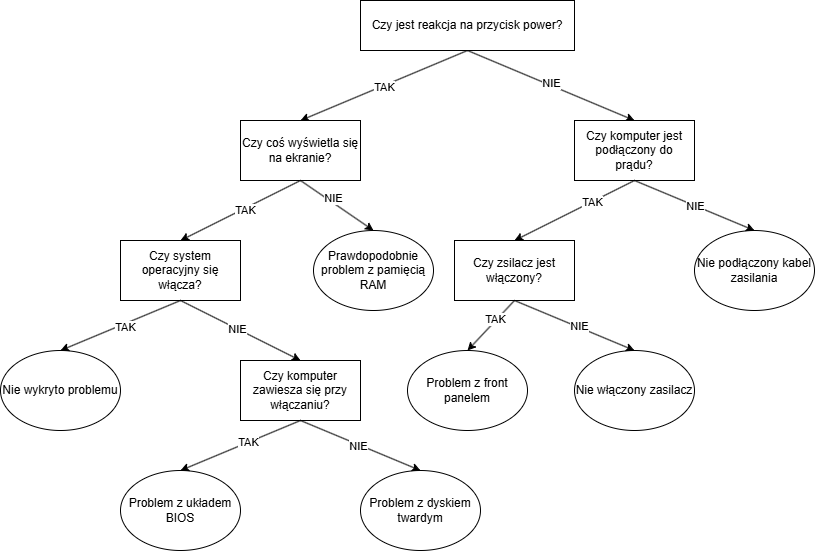

The diagram above was exported from draw.io. Its source (the exported page's mxGraphModel, read from the mxfile embedded in the PNG):
<mxGraphModel dx="1826" dy="751" grid="0" gridSize="10" guides="1" tooltips="1" connect="1" arrows="1" fold="1" page="0" pageScale="1" pageWidth="827" pageHeight="1169" background="#ffffff" math="0" shadow="0">
  <root>
    <mxCell id="0" />
    <mxCell id="1" parent="0" />
    <mxCell id="TGIIpZmC6YUHHsY7ttJd-4" value="" style="endArrow=classic;html=1;rounded=0;exitX=0.5;exitY=1;exitDx=0;exitDy=0;entryX=0.5;entryY=0;entryDx=0;entryDy=0;" parent="1" source="TGIIpZmC6YUHHsY7ttJd-8" target="TGIIpZmC6YUHHsY7ttJd-12" edge="1">
      <mxGeometry width="50" height="50" relative="1" as="geometry">
        <mxPoint x="414" y="160" as="sourcePoint" />
        <mxPoint x="580" y="200" as="targetPoint" />
      </mxGeometry>
    </mxCell>
    <mxCell id="TGIIpZmC6YUHHsY7ttJd-16" value="NIE" style="edgeLabel;html=1;align=center;verticalAlign=middle;resizable=0;points=[];rounded=0;" parent="TGIIpZmC6YUHHsY7ttJd-4" vertex="1" connectable="0">
      <mxGeometry x="-0.0055" y="2" relative="1" as="geometry">
        <mxPoint as="offset" />
      </mxGeometry>
    </mxCell>
    <mxCell id="TGIIpZmC6YUHHsY7ttJd-7" value="" style="endArrow=classic;html=1;rounded=0;exitX=0.5;exitY=1;exitDx=0;exitDy=0;entryX=0.5;entryY=0;entryDx=0;entryDy=0;" parent="1" source="TGIIpZmC6YUHHsY7ttJd-8" target="TGIIpZmC6YUHHsY7ttJd-10" edge="1">
      <mxGeometry width="50" height="50" relative="1" as="geometry">
        <mxPoint x="414" y="160" as="sourcePoint" />
        <mxPoint x="310" y="190" as="targetPoint" />
      </mxGeometry>
    </mxCell>
    <mxCell id="TGIIpZmC6YUHHsY7ttJd-15" value="TAK" style="edgeLabel;html=1;align=center;verticalAlign=middle;resizable=0;points=[];rounded=0;" parent="TGIIpZmC6YUHHsY7ttJd-7" vertex="1" connectable="0">
      <mxGeometry x="0.0094" y="1" relative="1" as="geometry">
        <mxPoint as="offset" />
      </mxGeometry>
    </mxCell>
    <mxCell id="TGIIpZmC6YUHHsY7ttJd-8" value="Czy jest reakcja na przycisk power?" style="rounded=0;whiteSpace=wrap;html=1;" parent="1" vertex="1">
      <mxGeometry x="307" y="110" width="214" height="50" as="geometry" />
    </mxCell>
    <mxCell id="TGIIpZmC6YUHHsY7ttJd-10" value="Czy coś wyświetla się na ekranie?" style="rounded=0;whiteSpace=wrap;html=1;" parent="1" vertex="1">
      <mxGeometry x="187" y="230" width="120" height="60" as="geometry" />
    </mxCell>
    <mxCell id="TGIIpZmC6YUHHsY7ttJd-11" value="Czy system operacyjny się włącza?" style="rounded=0;whiteSpace=wrap;html=1;" parent="1" vertex="1">
      <mxGeometry x="67" y="350" width="120" height="60" as="geometry" />
    </mxCell>
    <mxCell id="TGIIpZmC6YUHHsY7ttJd-12" value="Czy komputer jest podłączony do prądu?" style="rounded=0;whiteSpace=wrap;html=1;" parent="1" vertex="1">
      <mxGeometry x="521" y="230" width="120" height="60" as="geometry" />
    </mxCell>
    <mxCell id="TGIIpZmC6YUHHsY7ttJd-13" value="Czy komputer zawiesza się przy włączaniu?" style="rounded=0;whiteSpace=wrap;html=1;" parent="1" vertex="1">
      <mxGeometry x="187" y="470" width="120" height="60" as="geometry" />
    </mxCell>
    <mxCell id="TGIIpZmC6YUHHsY7ttJd-14" value="Czy zsilacz jest włączony?" style="rounded=0;whiteSpace=wrap;html=1;" parent="1" vertex="1">
      <mxGeometry x="401" y="350" width="120" height="60" as="geometry" />
    </mxCell>
    <mxCell id="TGIIpZmC6YUHHsY7ttJd-17" value="" style="endArrow=classic;html=1;rounded=0;exitX=0.5;exitY=1;exitDx=0;exitDy=0;entryX=0.5;entryY=0;entryDx=0;entryDy=0;" parent="1" source="TGIIpZmC6YUHHsY7ttJd-10" target="TGIIpZmC6YUHHsY7ttJd-11" edge="1">
      <mxGeometry width="50" height="50" relative="1" as="geometry">
        <mxPoint x="240" y="320" as="sourcePoint" />
        <mxPoint x="380" y="330" as="targetPoint" />
      </mxGeometry>
    </mxCell>
    <mxCell id="nkGDNRIKAGIYgQR42jjp-1" value="TAK" style="edgeLabel;html=1;align=center;verticalAlign=middle;resizable=0;points=[];" vertex="1" connectable="0" parent="TGIIpZmC6YUHHsY7ttJd-17">
      <mxGeometry x="-0.06" y="1" relative="1" as="geometry">
        <mxPoint as="offset" />
      </mxGeometry>
    </mxCell>
    <mxCell id="TGIIpZmC6YUHHsY7ttJd-18" value="" style="endArrow=classic;html=1;rounded=0;exitX=0.5;exitY=1;exitDx=0;exitDy=0;entryX=0.5;entryY=0;entryDx=0;entryDy=0;" parent="1" source="TGIIpZmC6YUHHsY7ttJd-12" target="TGIIpZmC6YUHHsY7ttJd-14" edge="1">
      <mxGeometry width="50" height="50" relative="1" as="geometry">
        <mxPoint x="390" y="410" as="sourcePoint" />
        <mxPoint x="440" y="360" as="targetPoint" />
      </mxGeometry>
    </mxCell>
    <mxCell id="nkGDNRIKAGIYgQR42jjp-5" value="TAK" style="edgeLabel;html=1;align=center;verticalAlign=middle;resizable=0;points=[];" vertex="1" connectable="0" parent="TGIIpZmC6YUHHsY7ttJd-18">
      <mxGeometry x="-0.3" relative="1" as="geometry">
        <mxPoint as="offset" />
      </mxGeometry>
    </mxCell>
    <mxCell id="TGIIpZmC6YUHHsY7ttJd-19" value="" style="endArrow=classic;html=1;rounded=0;exitX=0.5;exitY=1;exitDx=0;exitDy=0;entryX=0.5;entryY=0;entryDx=0;entryDy=0;" parent="1" source="TGIIpZmC6YUHHsY7ttJd-11" target="TGIIpZmC6YUHHsY7ttJd-13" edge="1">
      <mxGeometry width="50" height="50" relative="1" as="geometry">
        <mxPoint x="390" y="410" as="sourcePoint" />
        <mxPoint x="440" y="360" as="targetPoint" />
      </mxGeometry>
    </mxCell>
    <mxCell id="nkGDNRIKAGIYgQR42jjp-7" value="NIE" style="edgeLabel;html=1;align=center;verticalAlign=middle;resizable=0;points=[];" vertex="1" connectable="0" parent="TGIIpZmC6YUHHsY7ttJd-19">
      <mxGeometry x="-0.0667" relative="1" as="geometry">
        <mxPoint as="offset" />
      </mxGeometry>
    </mxCell>
    <mxCell id="TGIIpZmC6YUHHsY7ttJd-20" value="Problem z dyskiem twardym" style="ellipse;whiteSpace=wrap;html=1;rounded=0;" parent="1" vertex="1">
      <mxGeometry x="307" y="580" width="120" height="80" as="geometry" />
    </mxCell>
    <mxCell id="TGIIpZmC6YUHHsY7ttJd-21" value="Problem z układem BIOS" style="ellipse;whiteSpace=wrap;html=1;rounded=0;" parent="1" vertex="1">
      <mxGeometry x="67" y="580" width="120" height="80" as="geometry" />
    </mxCell>
    <mxCell id="TGIIpZmC6YUHHsY7ttJd-22" value="Prawdopodobnie problem z pamięcią RAM" style="ellipse;whiteSpace=wrap;html=1;rounded=0;" parent="1" vertex="1">
      <mxGeometry x="260" y="340" width="120" height="80" as="geometry" />
    </mxCell>
    <mxCell id="TGIIpZmC6YUHHsY7ttJd-23" value="Nie wykryto problemu" style="ellipse;whiteSpace=wrap;html=1;rounded=0;" parent="1" vertex="1">
      <mxGeometry x="-53" y="460" width="120" height="80" as="geometry" />
    </mxCell>
    <mxCell id="TGIIpZmC6YUHHsY7ttJd-24" value="Problem z front panelem" style="ellipse;whiteSpace=wrap;html=1;rounded=0;" parent="1" vertex="1">
      <mxGeometry x="354" y="460" width="120" height="80" as="geometry" />
    </mxCell>
    <mxCell id="TGIIpZmC6YUHHsY7ttJd-25" value="Nie włączony zasilacz" style="ellipse;whiteSpace=wrap;html=1;rounded=0;" parent="1" vertex="1">
      <mxGeometry x="521" y="460" width="120" height="80" as="geometry" />
    </mxCell>
    <mxCell id="TGIIpZmC6YUHHsY7ttJd-26" value="Nie podłączony kabel zasilania" style="ellipse;whiteSpace=wrap;html=1;rounded=0;" parent="1" vertex="1">
      <mxGeometry x="641" y="340" width="120" height="80" as="geometry" />
    </mxCell>
    <mxCell id="TGIIpZmC6YUHHsY7ttJd-27" value="" style="endArrow=classic;html=1;rounded=0;exitX=0.5;exitY=1;exitDx=0;exitDy=0;entryX=0.5;entryY=0;entryDx=0;entryDy=0;" parent="1" source="TGIIpZmC6YUHHsY7ttJd-10" target="TGIIpZmC6YUHHsY7ttJd-22" edge="1">
      <mxGeometry width="50" height="50" relative="1" as="geometry">
        <mxPoint x="390" y="510" as="sourcePoint" />
        <mxPoint x="440" y="460" as="targetPoint" />
      </mxGeometry>
    </mxCell>
    <mxCell id="nkGDNRIKAGIYgQR42jjp-6" value="NIE" style="edgeLabel;html=1;align=center;verticalAlign=middle;resizable=0;points=[];" vertex="1" connectable="0" parent="TGIIpZmC6YUHHsY7ttJd-27">
      <mxGeometry x="-0.1547" y="4" relative="1" as="geometry">
        <mxPoint as="offset" />
      </mxGeometry>
    </mxCell>
    <mxCell id="TGIIpZmC6YUHHsY7ttJd-28" value="" style="endArrow=classic;html=1;rounded=0;exitX=0.5;exitY=1;exitDx=0;exitDy=0;entryX=0.5;entryY=0;entryDx=0;entryDy=0;" parent="1" source="TGIIpZmC6YUHHsY7ttJd-12" target="TGIIpZmC6YUHHsY7ttJd-26" edge="1">
      <mxGeometry width="50" height="50" relative="1" as="geometry">
        <mxPoint x="390" y="510" as="sourcePoint" />
        <mxPoint x="440" y="460" as="targetPoint" />
      </mxGeometry>
    </mxCell>
    <mxCell id="nkGDNRIKAGIYgQR42jjp-10" value="NIE" style="edgeLabel;html=1;align=center;verticalAlign=middle;resizable=0;points=[];" vertex="1" connectable="0" parent="TGIIpZmC6YUHHsY7ttJd-28">
      <mxGeometry relative="1" as="geometry">
        <mxPoint as="offset" />
      </mxGeometry>
    </mxCell>
    <mxCell id="TGIIpZmC6YUHHsY7ttJd-29" value="" style="endArrow=classic;html=1;rounded=0;exitX=0.5;exitY=1;exitDx=0;exitDy=0;entryX=0.5;entryY=0;entryDx=0;entryDy=0;" parent="1" source="TGIIpZmC6YUHHsY7ttJd-14" target="TGIIpZmC6YUHHsY7ttJd-24" edge="1">
      <mxGeometry width="50" height="50" relative="1" as="geometry">
        <mxPoint x="390" y="510" as="sourcePoint" />
        <mxPoint x="440" y="460" as="targetPoint" />
      </mxGeometry>
    </mxCell>
    <mxCell id="nkGDNRIKAGIYgQR42jjp-4" value="TAK" style="edgeLabel;html=1;align=center;verticalAlign=middle;resizable=0;points=[];" vertex="1" connectable="0" parent="TGIIpZmC6YUHHsY7ttJd-29">
      <mxGeometry x="-0.2185" y="-2" relative="1" as="geometry">
        <mxPoint as="offset" />
      </mxGeometry>
    </mxCell>
    <mxCell id="TGIIpZmC6YUHHsY7ttJd-30" value="" style="endArrow=classic;html=1;rounded=0;exitX=0.5;exitY=1;exitDx=0;exitDy=0;entryX=0.5;entryY=0;entryDx=0;entryDy=0;" parent="1" source="TGIIpZmC6YUHHsY7ttJd-14" target="TGIIpZmC6YUHHsY7ttJd-25" edge="1">
      <mxGeometry width="50" height="50" relative="1" as="geometry">
        <mxPoint x="390" y="510" as="sourcePoint" />
        <mxPoint x="440" y="460" as="targetPoint" />
      </mxGeometry>
    </mxCell>
    <mxCell id="nkGDNRIKAGIYgQR42jjp-9" value="NIE" style="edgeLabel;html=1;align=center;verticalAlign=middle;resizable=0;points=[];" vertex="1" connectable="0" parent="TGIIpZmC6YUHHsY7ttJd-30">
      <mxGeometry x="0.0627" y="1" relative="1" as="geometry">
        <mxPoint as="offset" />
      </mxGeometry>
    </mxCell>
    <mxCell id="TGIIpZmC6YUHHsY7ttJd-31" value="" style="endArrow=classic;html=1;rounded=0;exitX=0.5;exitY=1;exitDx=0;exitDy=0;entryX=0.5;entryY=0;entryDx=0;entryDy=0;" parent="1" source="TGIIpZmC6YUHHsY7ttJd-13" target="TGIIpZmC6YUHHsY7ttJd-20" edge="1">
      <mxGeometry width="50" height="50" relative="1" as="geometry">
        <mxPoint x="390" y="510" as="sourcePoint" />
        <mxPoint x="440" y="460" as="targetPoint" />
      </mxGeometry>
    </mxCell>
    <mxCell id="nkGDNRIKAGIYgQR42jjp-8" value="NIE" style="edgeLabel;html=1;align=center;verticalAlign=middle;resizable=0;points=[];" vertex="1" connectable="0" parent="TGIIpZmC6YUHHsY7ttJd-31">
      <mxGeometry x="-0.0284" y="-1" relative="1" as="geometry">
        <mxPoint as="offset" />
      </mxGeometry>
    </mxCell>
    <mxCell id="TGIIpZmC6YUHHsY7ttJd-33" value="" style="endArrow=classic;html=1;rounded=0;exitX=0.5;exitY=1;exitDx=0;exitDy=0;entryX=0.5;entryY=0;entryDx=0;entryDy=0;" parent="1" source="TGIIpZmC6YUHHsY7ttJd-13" target="TGIIpZmC6YUHHsY7ttJd-21" edge="1">
      <mxGeometry width="50" height="50" relative="1" as="geometry">
        <mxPoint x="390" y="510" as="sourcePoint" />
        <mxPoint x="440" y="460" as="targetPoint" />
      </mxGeometry>
    </mxCell>
    <mxCell id="nkGDNRIKAGIYgQR42jjp-3" value="TAK" style="edgeLabel;html=1;align=center;verticalAlign=middle;resizable=0;points=[];" vertex="1" connectable="0" parent="TGIIpZmC6YUHHsY7ttJd-33">
      <mxGeometry x="-0.1172" relative="1" as="geometry">
        <mxPoint as="offset" />
      </mxGeometry>
    </mxCell>
    <mxCell id="TGIIpZmC6YUHHsY7ttJd-34" value="" style="endArrow=classic;html=1;rounded=0;exitX=0.5;exitY=1;exitDx=0;exitDy=0;entryX=0.5;entryY=0;entryDx=0;entryDy=0;" parent="1" source="TGIIpZmC6YUHHsY7ttJd-11" target="TGIIpZmC6YUHHsY7ttJd-23" edge="1">
      <mxGeometry width="50" height="50" relative="1" as="geometry">
        <mxPoint x="390" y="510" as="sourcePoint" />
        <mxPoint x="440" y="460" as="targetPoint" />
      </mxGeometry>
    </mxCell>
    <mxCell id="nkGDNRIKAGIYgQR42jjp-2" value="TAK" style="edgeLabel;html=1;align=center;verticalAlign=middle;resizable=0;points=[];" vertex="1" connectable="0" parent="TGIIpZmC6YUHHsY7ttJd-34">
      <mxGeometry x="-0.0651" y="3" relative="1" as="geometry">
        <mxPoint as="offset" />
      </mxGeometry>
    </mxCell>
  </root>
</mxGraphModel>